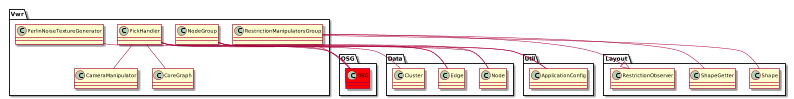

The diagram above was rendered by PlantUML. Its source (embedded in the PNG):
@startuml
scale 800 width


package Vwr{
	class OSG.OSG #red

	
	NodeGroup -- OSG.OSG
	NodeGroup -- Data.Node
	NodeGroup -- Util.ApplicationConfig
	NodeGroup -- Data.Edge
	
	PerlinNoiseTextureGenerator -- OSG.OSG
	
	PickHandler -- CameraManipulator
	PickHandler -- CoreGraph
	PickHandler -- Data.Node
	PickHandler -- Data.Edge
	PickHandler -- Data.Cluster
	PickHandler -- Util.ApplicationConfig
	
	RestrictionManipulatorsGroup --|> Layout.RestrictionObserver
	RestrictionManipulatorsGroup -- OSG.OSG
	RestrictionManipulatorsGroup -- Layout.Shape
	RestrictionManipulatorsGroup -- Layout.ShapeGetter
	

	}

@enduml